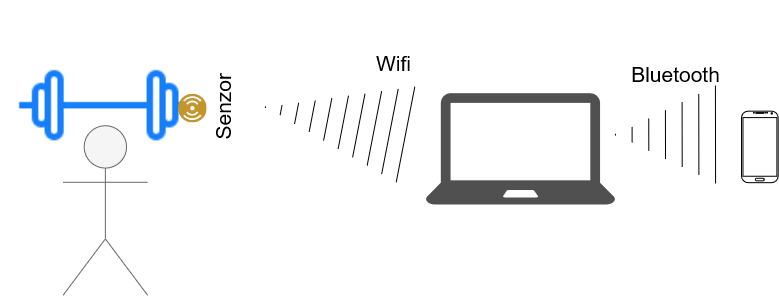

The diagram above was exported from draw.io. Its source (the exported page's mxGraphModel, read from the mxfile embedded in the PNG):
<mxGraphModel dx="1434" dy="782" grid="1" gridSize="10" guides="1" tooltips="1" connect="1" arrows="1" fold="1" page="1" pageScale="1" pageWidth="850" pageHeight="1100" math="0" shadow="0">
  <root>
    <mxCell id="0" />
    <mxCell id="1" parent="0" />
    <mxCell id="01A844GBspRwN3H2Hgo7-1" value="" style="shape=umlActor;verticalLabelPosition=bottom;verticalAlign=top;html=1;outlineConnect=0;movable=1;resizable=1;rotatable=1;deletable=1;editable=1;locked=0;connectable=1;fillColor=#f5f5f5;strokeColor=#666666;fontColor=#333333;" vertex="1" parent="1">
      <mxGeometry x="117.41" y="211.17" width="84.91" height="169.83" as="geometry" />
    </mxCell>
    <mxCell id="01A844GBspRwN3H2Hgo7-4" value="" style="shape=image;html=1;verticalAlign=top;verticalLabelPosition=bottom;labelBackgroundColor=#ffffff;imageAspect=0;aspect=fixed;image=https://cdn1.iconfinder.com/data/icons/hawcons/32/700339-icon-18-weights-128.png" vertex="1" parent="1">
      <mxGeometry x="55" y="86.26" width="203.74" height="203.74" as="geometry" />
    </mxCell>
    <mxCell id="01A844GBspRwN3H2Hgo7-8" value="&lt;font style=&quot;font-size: 21px;&quot; color=&quot;#000000&quot;&gt;Senzor&lt;/font&gt;" style="image;aspect=fixed;perimeter=ellipsePerimeter;html=1;align=center;shadow=0;dashed=0;fontColor=#4277BB;labelBackgroundColor=none;fontSize=8;spacingTop=3;image=img/lib/ibm/users/sensor.svg;rotation=-90;verticalAlign=middle;" vertex="1" parent="1">
      <mxGeometry x="232.91" y="178.67000000000002" width="28.83" height="28.83" as="geometry" />
    </mxCell>
    <mxCell id="01A844GBspRwN3H2Hgo7-10" value="" style="shape=mxgraph.arrows2.wedgeArrowDashed2;html=1;bendable=0;startWidth=49;stepSize=15;rounded=0;" edge="1" parent="1">
      <mxGeometry width="100" height="100" relative="1" as="geometry">
        <mxPoint x="460" y="220" as="sourcePoint" />
        <mxPoint x="320" y="192.74" as="targetPoint" />
      </mxGeometry>
    </mxCell>
    <mxCell id="01A844GBspRwN3H2Hgo7-17" value="&lt;font style=&quot;font-size: 21px;&quot;&gt;Wifi&lt;/font&gt;" style="edgeLabel;html=1;align=center;verticalAlign=middle;resizable=0;points=[];labelBackgroundColor=none;" vertex="1" connectable="0" parent="01A844GBspRwN3H2Hgo7-10">
      <mxGeometry x="-1" y="-11" relative="1" as="geometry">
        <mxPoint x="-15" y="-61" as="offset" />
      </mxGeometry>
    </mxCell>
    <mxCell id="01A844GBspRwN3H2Hgo7-13" value="" style="sketch=0;pointerEvents=1;shadow=0;dashed=0;html=1;strokeColor=none;fillColor=#505050;labelPosition=center;verticalLabelPosition=bottom;verticalAlign=top;outlineConnect=0;align=center;shape=mxgraph.office.devices.laptop;" vertex="1" parent="1">
      <mxGeometry x="480" y="178.67" width="189.92" height="111.33" as="geometry" />
    </mxCell>
    <mxCell id="01A844GBspRwN3H2Hgo7-14" value="" style="verticalLabelPosition=bottom;verticalAlign=top;html=1;shadow=0;dashed=0;strokeWidth=1;shape=mxgraph.android.phone2;strokeColor=black;" vertex="1" parent="1">
      <mxGeometry x="796" y="196.67000000000002" width="36.67" height="71.5" as="geometry" />
    </mxCell>
    <mxCell id="01A844GBspRwN3H2Hgo7-15" value="" style="shape=mxgraph.arrows2.wedgeArrowDashed2;html=1;bendable=0;startWidth=49;stepSize=15;rounded=0;" edge="1" parent="1">
      <mxGeometry width="100" height="100" relative="1" as="geometry">
        <mxPoint x="770" y="220" as="sourcePoint" />
        <mxPoint x="669.92" y="220.16999999999996" as="targetPoint" />
      </mxGeometry>
    </mxCell>
    <mxCell id="01A844GBspRwN3H2Hgo7-18" value="&lt;font style=&quot;font-size: 21px;&quot;&gt;Bluetooth&lt;/font&gt;" style="edgeLabel;html=1;align=center;verticalAlign=middle;resizable=0;points=[];labelBackgroundColor=none;" vertex="1" connectable="0" parent="01A844GBspRwN3H2Hgo7-15">
      <mxGeometry x="-0.1911" y="-2" relative="1" as="geometry">
        <mxPoint y="-59" as="offset" />
      </mxGeometry>
    </mxCell>
  </root>
</mxGraphModel>